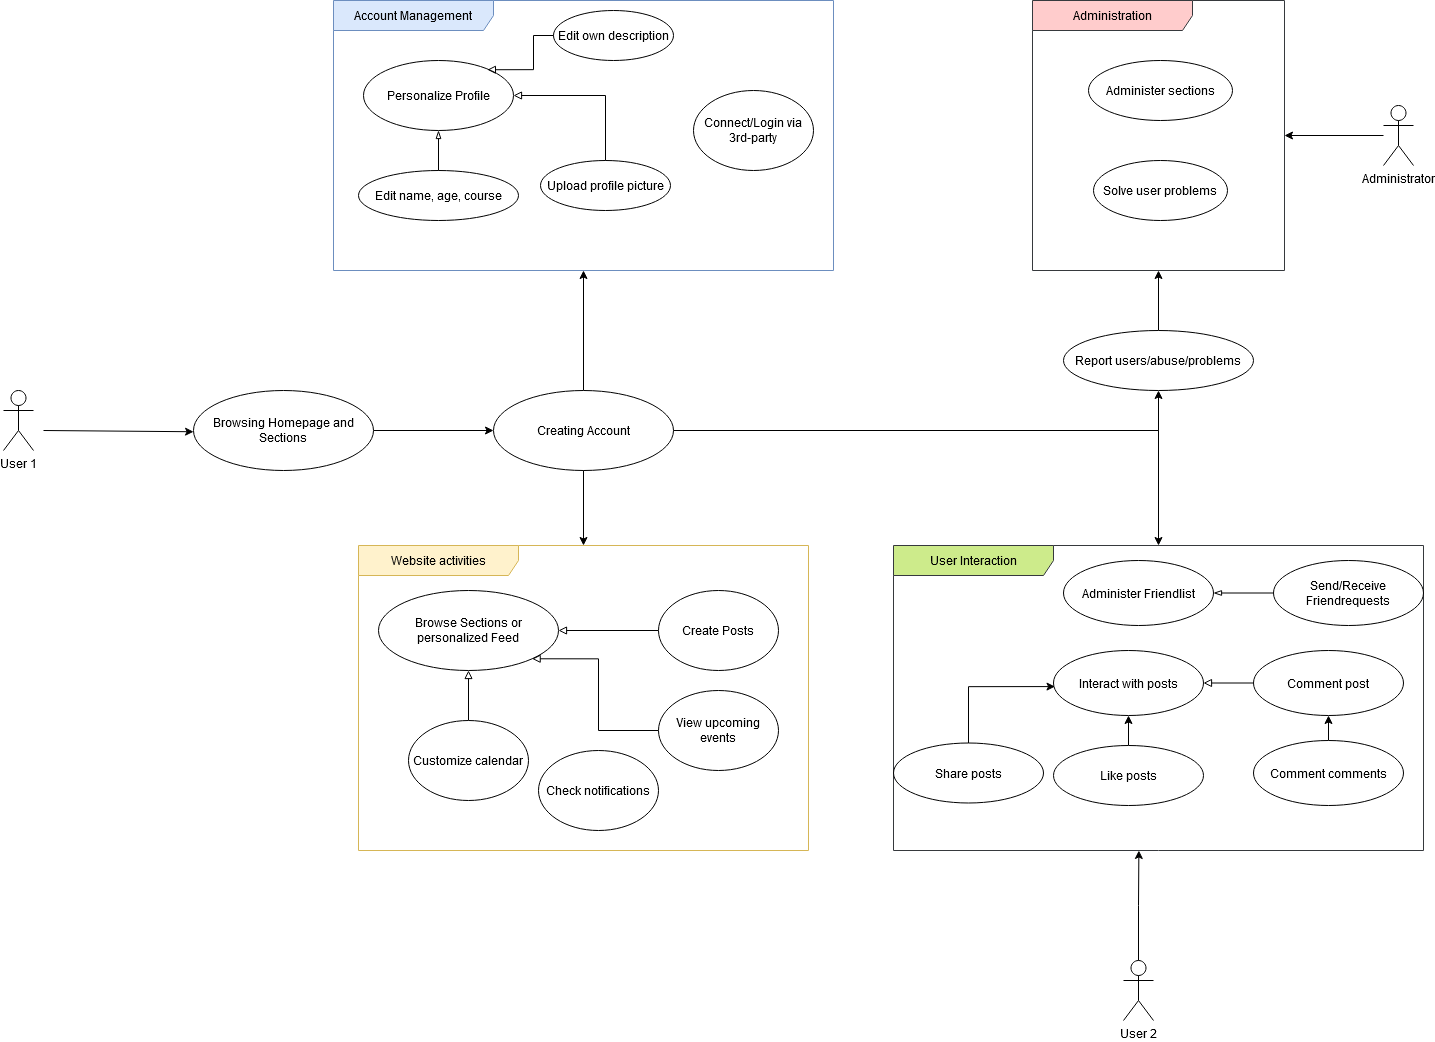

The diagram above was exported from draw.io. Its source (the exported page's mxGraphModel, read from the mxfile embedded in the PNG):
<mxGraphModel dx="2390" dy="1257" grid="1" gridSize="10" guides="1" tooltips="1" connect="1" arrows="1" fold="1" page="1" pageScale="1" pageWidth="827" pageHeight="1169" background="none" math="0" shadow="0">
  <root>
    <mxCell id="0" />
    <mxCell id="1" parent="0" />
    <mxCell id="S4oMsLOUBPp5cabsK6kD-1" value="Account Management" style="shape=umlFrame;whiteSpace=wrap;html=1;pointerEvents=0;recursiveResize=0;container=1;collapsible=0;width=160;fillColor=#dae8fc;strokeColor=#6c8ebf;" vertex="1" parent="1">
      <mxGeometry x="410" y="40" width="500" height="270" as="geometry" />
    </mxCell>
    <mxCell id="S4oMsLOUBPp5cabsK6kD-24" value="Upload profile picture" style="ellipse;whiteSpace=wrap;html=1;" vertex="1" parent="S4oMsLOUBPp5cabsK6kD-1">
      <mxGeometry x="207" y="160" width="130" height="50" as="geometry" />
    </mxCell>
    <mxCell id="S4oMsLOUBPp5cabsK6kD-21" value="Edit own description" style="ellipse;whiteSpace=wrap;html=1;" vertex="1" parent="S4oMsLOUBPp5cabsK6kD-1">
      <mxGeometry x="220" y="10" width="120" height="50" as="geometry" />
    </mxCell>
    <mxCell id="S4oMsLOUBPp5cabsK6kD-27" value="Edit name, age, course" style="ellipse;whiteSpace=wrap;html=1;" vertex="1" parent="S4oMsLOUBPp5cabsK6kD-1">
      <mxGeometry x="25" y="170" width="160" height="50" as="geometry" />
    </mxCell>
    <mxCell id="S4oMsLOUBPp5cabsK6kD-22" value="Personalize Profile" style="ellipse;whiteSpace=wrap;html=1;" vertex="1" parent="S4oMsLOUBPp5cabsK6kD-1">
      <mxGeometry x="30" y="60" width="150" height="70" as="geometry" />
    </mxCell>
    <mxCell id="S4oMsLOUBPp5cabsK6kD-23" style="edgeStyle=orthogonalEdgeStyle;rounded=0;orthogonalLoop=1;jettySize=auto;html=1;exitX=0;exitY=0.5;exitDx=0;exitDy=0;entryX=0.826;entryY=0.132;entryDx=0;entryDy=0;entryPerimeter=0;endArrow=block;endFill=0;" edge="1" parent="S4oMsLOUBPp5cabsK6kD-1" source="S4oMsLOUBPp5cabsK6kD-21" target="S4oMsLOUBPp5cabsK6kD-22">
      <mxGeometry relative="1" as="geometry" />
    </mxCell>
    <mxCell id="S4oMsLOUBPp5cabsK6kD-25" style="edgeStyle=orthogonalEdgeStyle;rounded=0;orthogonalLoop=1;jettySize=auto;html=1;exitX=0.5;exitY=0;exitDx=0;exitDy=0;entryX=1;entryY=0.5;entryDx=0;entryDy=0;endArrow=block;endFill=0;" edge="1" parent="S4oMsLOUBPp5cabsK6kD-1" source="S4oMsLOUBPp5cabsK6kD-24" target="S4oMsLOUBPp5cabsK6kD-22">
      <mxGeometry relative="1" as="geometry" />
    </mxCell>
    <mxCell id="S4oMsLOUBPp5cabsK6kD-29" style="edgeStyle=orthogonalEdgeStyle;rounded=0;orthogonalLoop=1;jettySize=auto;html=1;exitX=0.5;exitY=0;exitDx=0;exitDy=0;entryX=0.5;entryY=1;entryDx=0;entryDy=0;endArrow=blockThin;endFill=0;" edge="1" parent="S4oMsLOUBPp5cabsK6kD-1" source="S4oMsLOUBPp5cabsK6kD-27" target="S4oMsLOUBPp5cabsK6kD-22">
      <mxGeometry relative="1" as="geometry" />
    </mxCell>
    <mxCell id="S4oMsLOUBPp5cabsK6kD-32" value="Connect/Login via 3rd-party" style="ellipse;whiteSpace=wrap;html=1;" vertex="1" parent="S4oMsLOUBPp5cabsK6kD-1">
      <mxGeometry x="360" y="90" width="120" height="80" as="geometry" />
    </mxCell>
    <mxCell id="S4oMsLOUBPp5cabsK6kD-2" value="User Interaction" style="shape=umlFrame;whiteSpace=wrap;html=1;pointerEvents=0;recursiveResize=0;container=1;collapsible=0;width=160;fillColor=#cdeb8b;strokeColor=#36393d;" vertex="1" parent="1">
      <mxGeometry x="970" y="585" width="530" height="305" as="geometry" />
    </mxCell>
    <mxCell id="S4oMsLOUBPp5cabsK6kD-42" value="Administer Friendlist" style="ellipse;whiteSpace=wrap;html=1;" vertex="1" parent="S4oMsLOUBPp5cabsK6kD-2">
      <mxGeometry x="170" y="15" width="150" height="65" as="geometry" />
    </mxCell>
    <mxCell id="S4oMsLOUBPp5cabsK6kD-44" value="" style="edgeStyle=orthogonalEdgeStyle;rounded=0;orthogonalLoop=1;jettySize=auto;html=1;endArrow=blockThin;endFill=0;" edge="1" parent="S4oMsLOUBPp5cabsK6kD-2" source="S4oMsLOUBPp5cabsK6kD-43" target="S4oMsLOUBPp5cabsK6kD-42">
      <mxGeometry relative="1" as="geometry" />
    </mxCell>
    <mxCell id="S4oMsLOUBPp5cabsK6kD-43" value="Send/Receive Friendrequests" style="ellipse;whiteSpace=wrap;html=1;" vertex="1" parent="S4oMsLOUBPp5cabsK6kD-2">
      <mxGeometry x="380" y="15" width="150" height="65" as="geometry" />
    </mxCell>
    <mxCell id="S4oMsLOUBPp5cabsK6kD-47" value="Interact with posts" style="ellipse;whiteSpace=wrap;html=1;" vertex="1" parent="S4oMsLOUBPp5cabsK6kD-2">
      <mxGeometry x="160" y="105" width="150" height="65" as="geometry" />
    </mxCell>
    <mxCell id="S4oMsLOUBPp5cabsK6kD-50" style="edgeStyle=orthogonalEdgeStyle;rounded=0;orthogonalLoop=1;jettySize=auto;html=1;entryX=1;entryY=0.5;entryDx=0;entryDy=0;endArrow=block;endFill=0;" edge="1" parent="S4oMsLOUBPp5cabsK6kD-2" source="S4oMsLOUBPp5cabsK6kD-49" target="S4oMsLOUBPp5cabsK6kD-47">
      <mxGeometry relative="1" as="geometry" />
    </mxCell>
    <mxCell id="S4oMsLOUBPp5cabsK6kD-49" value="Comment post" style="ellipse;whiteSpace=wrap;html=1;" vertex="1" parent="S4oMsLOUBPp5cabsK6kD-2">
      <mxGeometry x="360" y="105" width="150" height="65" as="geometry" />
    </mxCell>
    <mxCell id="S4oMsLOUBPp5cabsK6kD-52" style="edgeStyle=orthogonalEdgeStyle;rounded=0;orthogonalLoop=1;jettySize=auto;html=1;" edge="1" parent="S4oMsLOUBPp5cabsK6kD-2" source="S4oMsLOUBPp5cabsK6kD-51" target="S4oMsLOUBPp5cabsK6kD-49">
      <mxGeometry relative="1" as="geometry" />
    </mxCell>
    <mxCell id="S4oMsLOUBPp5cabsK6kD-51" value="Comment comments" style="ellipse;whiteSpace=wrap;html=1;" vertex="1" parent="S4oMsLOUBPp5cabsK6kD-2">
      <mxGeometry x="360" y="195" width="150" height="65" as="geometry" />
    </mxCell>
    <mxCell id="S4oMsLOUBPp5cabsK6kD-55" style="edgeStyle=orthogonalEdgeStyle;rounded=0;orthogonalLoop=1;jettySize=auto;html=1;exitX=0.5;exitY=0;exitDx=0;exitDy=0;entryX=0.5;entryY=1;entryDx=0;entryDy=0;" edge="1" parent="S4oMsLOUBPp5cabsK6kD-2" source="S4oMsLOUBPp5cabsK6kD-54" target="S4oMsLOUBPp5cabsK6kD-47">
      <mxGeometry relative="1" as="geometry" />
    </mxCell>
    <mxCell id="S4oMsLOUBPp5cabsK6kD-54" value="Like posts" style="ellipse;whiteSpace=wrap;html=1;" vertex="1" parent="S4oMsLOUBPp5cabsK6kD-2">
      <mxGeometry x="160" y="200" width="150" height="60" as="geometry" />
    </mxCell>
    <mxCell id="S4oMsLOUBPp5cabsK6kD-56" value="Share posts" style="ellipse;whiteSpace=wrap;html=1;" vertex="1" parent="S4oMsLOUBPp5cabsK6kD-2">
      <mxGeometry y="197.5" width="150" height="60" as="geometry" />
    </mxCell>
    <mxCell id="S4oMsLOUBPp5cabsK6kD-57" style="edgeStyle=orthogonalEdgeStyle;rounded=0;orthogonalLoop=1;jettySize=auto;html=1;exitX=0.5;exitY=0;exitDx=0;exitDy=0;entryX=0.01;entryY=0.555;entryDx=0;entryDy=0;entryPerimeter=0;" edge="1" parent="S4oMsLOUBPp5cabsK6kD-2" source="S4oMsLOUBPp5cabsK6kD-56" target="S4oMsLOUBPp5cabsK6kD-47">
      <mxGeometry relative="1" as="geometry">
        <Array as="points">
          <mxPoint x="75" y="141" />
        </Array>
      </mxGeometry>
    </mxCell>
    <mxCell id="S4oMsLOUBPp5cabsK6kD-3" value="Administration" style="shape=umlFrame;whiteSpace=wrap;html=1;pointerEvents=0;recursiveResize=0;container=1;collapsible=0;width=160;fillColor=#ffcccc;strokeColor=#36393d;" vertex="1" parent="1">
      <mxGeometry x="1109" y="40" width="252" height="270" as="geometry" />
    </mxCell>
    <mxCell id="S4oMsLOUBPp5cabsK6kD-59" value="Administer sections" style="ellipse;whiteSpace=wrap;html=1;" vertex="1" parent="S4oMsLOUBPp5cabsK6kD-3">
      <mxGeometry x="56" y="60" width="144" height="60" as="geometry" />
    </mxCell>
    <mxCell id="S4oMsLOUBPp5cabsK6kD-61" value="Solve user problems" style="ellipse;whiteSpace=wrap;html=1;" vertex="1" parent="S4oMsLOUBPp5cabsK6kD-3">
      <mxGeometry x="61" y="160" width="134" height="60" as="geometry" />
    </mxCell>
    <mxCell id="S4oMsLOUBPp5cabsK6kD-8" value="Website activities" style="shape=umlFrame;whiteSpace=wrap;html=1;pointerEvents=0;recursiveResize=0;container=1;collapsible=0;width=160;fillColor=#fff2cc;strokeColor=#d6b656;" vertex="1" parent="1">
      <mxGeometry x="435" y="585" width="450" height="305" as="geometry" />
    </mxCell>
    <mxCell id="S4oMsLOUBPp5cabsK6kD-33" value="Browse Sections or personalized Feed" style="ellipse;whiteSpace=wrap;html=1;" vertex="1" parent="S4oMsLOUBPp5cabsK6kD-8">
      <mxGeometry x="20" y="45" width="180" height="80" as="geometry" />
    </mxCell>
    <mxCell id="S4oMsLOUBPp5cabsK6kD-35" style="edgeStyle=orthogonalEdgeStyle;rounded=0;orthogonalLoop=1;jettySize=auto;html=1;exitX=0;exitY=0.5;exitDx=0;exitDy=0;entryX=1;entryY=0.5;entryDx=0;entryDy=0;endArrow=block;endFill=0;" edge="1" parent="S4oMsLOUBPp5cabsK6kD-8" source="S4oMsLOUBPp5cabsK6kD-34" target="S4oMsLOUBPp5cabsK6kD-33">
      <mxGeometry relative="1" as="geometry" />
    </mxCell>
    <mxCell id="S4oMsLOUBPp5cabsK6kD-34" value="Create Posts" style="ellipse;whiteSpace=wrap;html=1;" vertex="1" parent="S4oMsLOUBPp5cabsK6kD-8">
      <mxGeometry x="300" y="45" width="120" height="80" as="geometry" />
    </mxCell>
    <mxCell id="S4oMsLOUBPp5cabsK6kD-37" style="edgeStyle=orthogonalEdgeStyle;rounded=0;orthogonalLoop=1;jettySize=auto;html=1;exitX=0.5;exitY=0;exitDx=0;exitDy=0;entryX=0.5;entryY=1;entryDx=0;entryDy=0;endArrow=block;endFill=0;" edge="1" parent="S4oMsLOUBPp5cabsK6kD-8" source="S4oMsLOUBPp5cabsK6kD-36" target="S4oMsLOUBPp5cabsK6kD-33">
      <mxGeometry relative="1" as="geometry" />
    </mxCell>
    <mxCell id="S4oMsLOUBPp5cabsK6kD-36" value="Customize calendar" style="ellipse;whiteSpace=wrap;html=1;" vertex="1" parent="S4oMsLOUBPp5cabsK6kD-8">
      <mxGeometry x="50" y="175" width="120" height="80" as="geometry" />
    </mxCell>
    <mxCell id="S4oMsLOUBPp5cabsK6kD-40" style="edgeStyle=orthogonalEdgeStyle;rounded=0;orthogonalLoop=1;jettySize=auto;html=1;exitX=0;exitY=0.5;exitDx=0;exitDy=0;entryX=1;entryY=1;entryDx=0;entryDy=0;endArrow=block;endFill=0;" edge="1" parent="S4oMsLOUBPp5cabsK6kD-8" source="S4oMsLOUBPp5cabsK6kD-38" target="S4oMsLOUBPp5cabsK6kD-33">
      <mxGeometry relative="1" as="geometry">
        <Array as="points">
          <mxPoint x="240" y="185" />
          <mxPoint x="240" y="113" />
        </Array>
      </mxGeometry>
    </mxCell>
    <mxCell id="S4oMsLOUBPp5cabsK6kD-38" value="View upcoming events" style="ellipse;whiteSpace=wrap;html=1;" vertex="1" parent="S4oMsLOUBPp5cabsK6kD-8">
      <mxGeometry x="300" y="145" width="120" height="80" as="geometry" />
    </mxCell>
    <mxCell id="S4oMsLOUBPp5cabsK6kD-53" value="Check notifications" style="ellipse;whiteSpace=wrap;html=1;" vertex="1" parent="S4oMsLOUBPp5cabsK6kD-8">
      <mxGeometry x="180" y="205" width="120" height="80" as="geometry" />
    </mxCell>
    <mxCell id="S4oMsLOUBPp5cabsK6kD-9" value="User 1" style="shape=umlActor;verticalLabelPosition=bottom;verticalAlign=top;html=1;" vertex="1" parent="1">
      <mxGeometry x="80" y="430" width="30" height="60" as="geometry" />
    </mxCell>
    <mxCell id="S4oMsLOUBPp5cabsK6kD-17" style="edgeStyle=orthogonalEdgeStyle;rounded=0;orthogonalLoop=1;jettySize=auto;html=1;exitX=1;exitY=0.5;exitDx=0;exitDy=0;" edge="1" parent="1" source="S4oMsLOUBPp5cabsK6kD-14" target="S4oMsLOUBPp5cabsK6kD-16">
      <mxGeometry relative="1" as="geometry" />
    </mxCell>
    <mxCell id="S4oMsLOUBPp5cabsK6kD-14" value="Browsing Homepage and Sections" style="ellipse;whiteSpace=wrap;html=1;" vertex="1" parent="1">
      <mxGeometry x="270" y="430" width="180" height="80" as="geometry" />
    </mxCell>
    <mxCell id="S4oMsLOUBPp5cabsK6kD-15" value="" style="endArrow=classic;html=1;rounded=0;" edge="1" parent="1" target="S4oMsLOUBPp5cabsK6kD-14">
      <mxGeometry width="50" height="50" relative="1" as="geometry">
        <mxPoint x="120" y="470" as="sourcePoint" />
        <mxPoint x="270" y="470" as="targetPoint" />
      </mxGeometry>
    </mxCell>
    <mxCell id="S4oMsLOUBPp5cabsK6kD-31" style="edgeStyle=orthogonalEdgeStyle;rounded=0;orthogonalLoop=1;jettySize=auto;html=1;exitX=0.5;exitY=0;exitDx=0;exitDy=0;" edge="1" parent="1" source="S4oMsLOUBPp5cabsK6kD-16" target="S4oMsLOUBPp5cabsK6kD-1">
      <mxGeometry relative="1" as="geometry" />
    </mxCell>
    <mxCell id="S4oMsLOUBPp5cabsK6kD-48" style="edgeStyle=orthogonalEdgeStyle;rounded=0;orthogonalLoop=1;jettySize=auto;html=1;" edge="1" parent="1" source="S4oMsLOUBPp5cabsK6kD-16" target="S4oMsLOUBPp5cabsK6kD-2">
      <mxGeometry relative="1" as="geometry" />
    </mxCell>
    <mxCell id="S4oMsLOUBPp5cabsK6kD-66" style="edgeStyle=orthogonalEdgeStyle;rounded=0;orthogonalLoop=1;jettySize=auto;html=1;entryX=0.5;entryY=1;entryDx=0;entryDy=0;" edge="1" parent="1" source="S4oMsLOUBPp5cabsK6kD-16" target="S4oMsLOUBPp5cabsK6kD-60">
      <mxGeometry relative="1" as="geometry" />
    </mxCell>
    <mxCell id="S4oMsLOUBPp5cabsK6kD-16" value="Creating Account" style="ellipse;whiteSpace=wrap;html=1;" vertex="1" parent="1">
      <mxGeometry x="570" y="430" width="180" height="80" as="geometry" />
    </mxCell>
    <mxCell id="S4oMsLOUBPp5cabsK6kD-41" style="edgeStyle=orthogonalEdgeStyle;rounded=0;orthogonalLoop=1;jettySize=auto;html=1;exitX=0.5;exitY=1;exitDx=0;exitDy=0;" edge="1" parent="1" source="S4oMsLOUBPp5cabsK6kD-16" target="S4oMsLOUBPp5cabsK6kD-8">
      <mxGeometry relative="1" as="geometry">
        <mxPoint x="660" y="580" as="targetPoint" />
      </mxGeometry>
    </mxCell>
    <mxCell id="S4oMsLOUBPp5cabsK6kD-45" value="User 2" style="shape=umlActor;verticalLabelPosition=bottom;verticalAlign=top;html=1;" vertex="1" parent="1">
      <mxGeometry x="1200" y="1000" width="30" height="60" as="geometry" />
    </mxCell>
    <mxCell id="S4oMsLOUBPp5cabsK6kD-46" style="edgeStyle=orthogonalEdgeStyle;rounded=0;orthogonalLoop=1;jettySize=auto;html=1;entryX=0.463;entryY=1;entryDx=0;entryDy=0;entryPerimeter=0;" edge="1" parent="1" source="S4oMsLOUBPp5cabsK6kD-45" target="S4oMsLOUBPp5cabsK6kD-2">
      <mxGeometry relative="1" as="geometry">
        <mxPoint x="1160" y="900" as="targetPoint" />
      </mxGeometry>
    </mxCell>
    <mxCell id="S4oMsLOUBPp5cabsK6kD-65" style="edgeStyle=orthogonalEdgeStyle;rounded=0;orthogonalLoop=1;jettySize=auto;html=1;" edge="1" parent="1" source="S4oMsLOUBPp5cabsK6kD-62" target="S4oMsLOUBPp5cabsK6kD-3">
      <mxGeometry relative="1" as="geometry" />
    </mxCell>
    <mxCell id="S4oMsLOUBPp5cabsK6kD-62" value="Administrator" style="shape=umlActor;verticalLabelPosition=bottom;verticalAlign=top;html=1;" vertex="1" parent="1">
      <mxGeometry x="1460" y="145" width="30" height="60" as="geometry" />
    </mxCell>
    <mxCell id="S4oMsLOUBPp5cabsK6kD-68" style="edgeStyle=orthogonalEdgeStyle;rounded=0;orthogonalLoop=1;jettySize=auto;html=1;exitX=0.5;exitY=0;exitDx=0;exitDy=0;" edge="1" parent="1" source="S4oMsLOUBPp5cabsK6kD-60" target="S4oMsLOUBPp5cabsK6kD-3">
      <mxGeometry relative="1" as="geometry" />
    </mxCell>
    <mxCell id="S4oMsLOUBPp5cabsK6kD-60" value="Report users/abuse/problems" style="ellipse;whiteSpace=wrap;html=1;" vertex="1" parent="1">
      <mxGeometry x="1140" y="370" width="190" height="60" as="geometry" />
    </mxCell>
  </root>
</mxGraphModel>